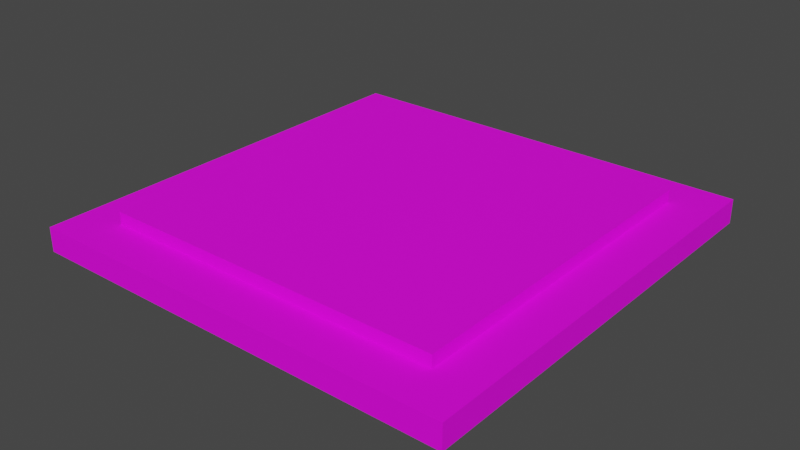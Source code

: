 # Source: Pressure_Plate.blend  (saved by Blender 3.2.14; exported with 4.5.12 LTS)
import bpy
from mathutils import Matrix  # noqa: F401  (used for matrix-valued properties, if any)

bpy.ops.wm.read_factory_settings(use_empty=True)
scene = bpy.context.scene
scene.name = 'Scene'

# ---- collections
col_collection = bpy.data.collections.new('Collection'); scene.collection.children.link(col_collection)

# ---- images (referenced by path relative to the original .blend; pixels are not part of the script)
import os
ASSET_DIR = os.environ.get("B2B_ASSET_DIR", "")  # directory of the original .blend (textures are referenced by path, not embedded)
HERE = os.path.dirname(os.path.abspath(__file__))  # packed textures are extracted next to this script under _unpacked/

def load_image(name, relpath, width, height, colorspace="sRGB"):
    """Load a texture the original file referenced (path relative to the .blend, or extracted next to this script)."""
    p = next((c for c in (os.path.join(HERE, relpath), os.path.join(ASSET_DIR, relpath)) if relpath and os.path.exists(c)), "")
    if p:
        img = bpy.data.images.load(p, check_existing=True)
        img.name = name
    else:  # same state as the original file: an image datablock whose file is absent (Cycles renders it pink)
        img = bpy.data.images.new(name, width, height)
        img.source = "FILE"
        img.filepath = "//" + (relpath or name)
    img.colorspace_settings.name = colorspace
    return img
img_pressure_plate_v3_64x64texture_png = load_image('Pressure Plate v3 64x64Texture.png', 'Pressure Plate v3 64x64Texture.png', 1024, 1024, 'sRGB')

# ---- materials (node trees are filled in below, after node groups)
mat_material = bpy.data.materials.new('Material')
mat_material.alpha_threshold = 0.0
mat_material.use_transparent_shadow = False
mat_material.line_color = (0.0, 0.0, 0.0, 1.0)

# ---- material node trees
mat_material.use_nodes = True; mat_material.node_tree.nodes.clear()
_N = mat_material.node_tree.nodes; _L = mat_material.node_tree.links
n0 = _N.new('ShaderNodeOutputMaterial'); n0.name = 'Material Output'; n0.location = (300, 300)
n1 = _N.new('ShaderNodeBsdfPrincipled'); n1.name = 'Principled BSDF'; n1.location = (10, 300)
n1.distribution = 'GGX'
n1.subsurface_method = 'RANDOM_WALK_SKIN'
n1.inputs[2].default_value = 0.6697
n1.inputs[3].default_value = 1.45
n1.inputs[13].default_value = 0.2848
n1.inputs[27].default_value = (0.0, 0.0, 0.0, 1.0)
n1.inputs[28].default_value = 1.0
n2 = _N.new('ShaderNodeTexImage'); n2.name = 'Image Texture'; n2.location = (-324, 225)
n2.image = img_pressure_plate_v3_64x64texture_png
_L.new(n1.outputs[0], n0.inputs[0])
_L.new(n2.outputs[0], n1.inputs[0])
n0.is_active_output = True

# ---- world
world_world = bpy.data.worlds.new('World'); scene.world = world_world
world_world.use_nodes = True; world_world.node_tree.nodes.clear()
_N = world_world.node_tree.nodes; _L = world_world.node_tree.links
n0 = _N.new('ShaderNodeOutputWorld'); n0.name = 'World Output'; n0.location = (300, 300)
n1 = _N.new('ShaderNodeBackground'); n1.name = 'Background'; n1.location = (10, 300)
n1.inputs[0].default_value = (0.05088, 0.05088, 0.05088, 1.0)
_L.new(n1.outputs[0], n0.inputs[0])
n0.is_active_output = True
world_world.color = (0.05088, 0.05088, 0.05088)
world_world.use_sun_shadow = False
world_world.sun_shadow_jitter_overblur = 0.0

# ---- meshes
me_cube = bpy.data.meshes.new('Cube')
me_cube.from_pydata([(10.0, 10.0, 1.397), (10.0, 10.0, -1.397), (10.0, -10.0, 1.397), (10.0, -10.0, -1.397), (-10.0, 10.0, 1.397), (-10.0, 10.0, -1.397), (-10.0, -10.0, 1.397), (-10.0, -10.0, -1.397)], [], [(0, 4, 6, 2), (3, 2, 6, 7), (7, 6, 4, 5), (5, 1, 3, 7), (1, 0, 2, 3), (5, 4, 0, 1)])
_uv = me_cube.uv_layers.new(name='UVMap')
_uv.uv.foreach_set('vector', [0.01957, 0.4707, 0.5312, 0.4707, 0.5312, 0.9824, 0.01957, 0.9824, 0.01954, 0.5422, 0.01954, 0.4707, 0.5312, 0.4707, 0.5312, 0.5422, 0.5312, 0.4707, 0.5312, 0.5422, 0.01954, 0.5422, 0.01954, 0.4707, 0.5312, 0.9824, 0.01957, 0.9824, 0.01957, 0.4707, 0.5312, 0.4707, 0.01954, 0.5422, 0.01954, 0.4707, 0.5312, 0.4707, 0.5312, 0.5422, 0.5312, 0.4707, 0.5312, 0.5422, 0.01954, 0.5422, 0.01954, 0.4707])
me_cube.materials.append(mat_material)
me_cube.use_mirror_vertex_groups = False
me_cube.update()
me_cube_001 = bpy.data.meshes.new('Cube.001')
me_cube_001.from_pydata([(12.5, 12.5, 0.6984), (12.5, 12.5, -0.6984), (12.5, -12.5, 0.6984), (12.5, -12.5, -0.6984), (-12.5, 12.5, 0.6984), (-12.5, 12.5, -0.6984), (-12.5, -12.5, 0.6984), (-12.5, -12.5, -0.6984)], [], [(0, 4, 6, 2), (3, 2, 6, 7), (7, 6, 4, 5), (5, 1, 3, 7), (1, 0, 2, 3), (5, 4, 0, 1)])
_uv = me_cube_001.uv_layers.new(name='UVMap')
_uv.uv.foreach_set('vector', [0.5767, 0.01419, 0.9819, 0.01419, 0.9819, 0.4194, 0.5767, 0.4194, 0.5993, 0.4194, 0.5766, 0.4194, 0.5766, 0.01415, 0.5993, 0.01415, 0.5766, 0.01415, 0.5993, 0.01415, 0.5993, 0.4194, 0.5766, 0.4194, 0.9819, 0.01419, 0.9819, 0.4194, 0.5767, 0.4194, 0.5767, 0.01419, 0.5993, 0.4194, 0.5766, 0.4194, 0.5766, 0.01415, 0.5993, 0.01415, 0.5766, 0.01415, 0.5993, 0.01415, 0.5993, 0.4194, 0.5766, 0.4194])
me_cube_001.materials.append(mat_material)
me_cube_001.use_mirror_vertex_groups = False
me_cube_001.update()

# ---- objects
ob_pressure_plate = bpy.data.objects.new('Pressure Plate', me_cube)
ob_plate_housing = bpy.data.objects.new('Plate Housing', me_cube_001)

# ---- transforms, parenting, visibility, modifiers, constraints
ob_pressure_plate.location = (0.0, 0.0, 0.0)
ob_pressure_plate.lock_rotations_4d = False
ob_pressure_plate.empty_display_type = 'ARROWS'
ob_pressure_plate.lineart.crease_threshold = 0.0
ob_plate_housing.location = (0.0, 0.0, 0.0)
ob_plate_housing.lock_rotations_4d = False
ob_plate_housing.empty_display_type = 'ARROWS'
ob_plate_housing.lineart.crease_threshold = 0.0

# ---- collection membership
col_collection.objects.link(ob_pressure_plate)
col_collection.objects.link(ob_plate_housing)

# ---- scene / render settings (as saved in the file)
scene.frame_start = 1; scene.frame_end = 250; scene.frame_set(1)
scene.render.engine = 'BLENDER_EEVEE_NEXT'
scene.cycles.sampling_pattern = 'TABULATED_SOBOL'
scene.cycles.use_light_tree = False
scene.view_settings.view_transform = 'Filmic'
bpy.context.view_layer.update()

# ---- added for rendering (the .blend has no active camera and no usable light): camera, sun
cam_auto = bpy.data.cameras.new('AutoCamera')
cam_auto.lens = 50.0
cam_auto.sensor_width = 36.0
cam_auto.clip_end = 1000.0
ob_auto_camera = bpy.data.objects.new('AutoCamera', cam_auto)
scene.collection.objects.link(ob_auto_camera)
ob_auto_camera.location = (32.8136, -39.3763, 26.2509)
ob_auto_camera.rotation_euler = (1.09748, -7.21219e-08, 0.694738)
scene.camera = ob_auto_camera
light_auto_sun = bpy.data.lights.new('AutoSun', 'SUN')
light_auto_sun.energy = 3.0
light_auto_sun.angle = 0.0523599
ob_auto_sun = bpy.data.objects.new('AutoSun', light_auto_sun)
scene.collection.objects.link(ob_auto_sun)
ob_auto_sun.rotation_euler = (0.872665, 0.174533, 0.523599)
bpy.context.view_layer.update()
